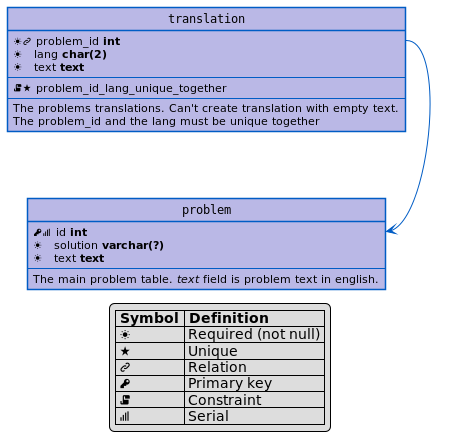

The diagram above was rendered by PlantUML. Its source (embedded in the PNG):
@startuml
hide circle
skinparam shadowing false
' skinparam lineType ortho
skinparam class {
    BorderColor 005cc5
    BackgroundColor bab8e6
    FontName Courier
}
skinparam note {
    BorderColor 005cc5
    BackgroundColor bab8e6
    FontSize 10
}
skinparam ArrowColor 005cc5

legend
|= Symbol |= Definition |
| <&sun> | Required (not null) |
| <&star> | Unique |
| <&link-intact> | Relation |
| <&key> | Primary key |
| <&script> | Constraint |
| <&signal> | Serial |
endlegend

entity problem {
    <&key><&signal> id **int**
    <&sun>   solution **varchar(?)**
    <&sun>   text **text**
--
    The main problem table. //text// field is problem text in english.
}

entity translation {
    <&sun><&link-intact> problem_id **int**
    <&sun>   lang **char(2)**
    <&sun>   text **text**
--
    <&script><&star> problem_id_lang_unique_together
--
    The problems translations. Can't create translation with empty text.
    The problem_id and the lang must be unique together
}

translation::problem_id --> problem::id
@enduml